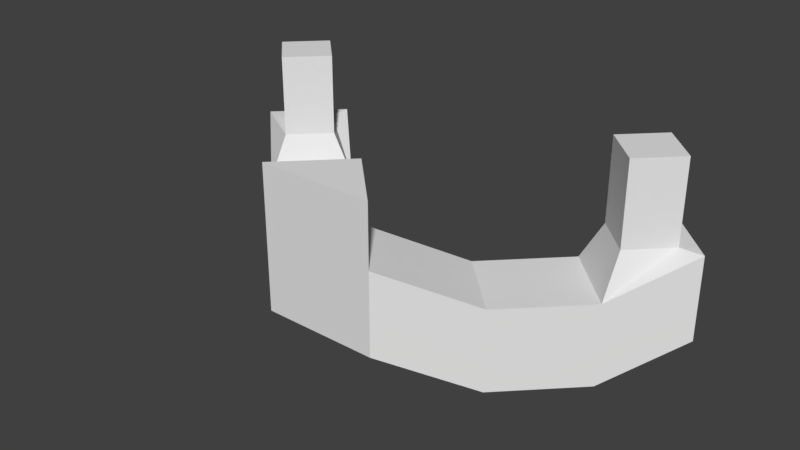 # Source: LightWall_1x0.5x2.blend  (saved by Blender 2.79.0; exported with 4.5.12 LTS)
import bpy
from mathutils import Matrix  # noqa: F401  (used for matrix-valued properties, if any)

bpy.ops.wm.read_factory_settings(use_empty=True)
scene = bpy.context.scene
scene.name = 'Scene'

# ---- collections
col_collection_1 = bpy.data.collections.new('Collection 1'); scene.collection.children.link(col_collection_1)

# ---- world
world_world = bpy.data.worlds.new('World'); scene.world = world_world
world_world.color = (0.05088, 0.05088, 0.05088)
world_world.use_sun_shadow = False
world_world.sun_shadow_jitter_overblur = 0.0
world_world.cycles.sampling_method = 'MANUAL'

# ---- meshes
me_lightwall_1x0_5x2_a = bpy.data.meshes.new('LightWall_1x0.5x2_A')
me_lightwall_1x0_5x2_a.from_pydata([(0.4434, 0.0, 1.62), (0.5, 0.05657, 1.62), (0.5566, 0.0, 1.62), (0.4434, 0.0, 1.7), (0.5, 0.05657, 1.7), (0.5566, 0.0, 1.7), (0.5, -0.03394, 1.76), (0.6886, 0.2451, 1.62), (0.7451, 0.1886, 1.62), (0.6886, 0.2225, 1.7), (0.7225, 0.1886, 1.7), (0.2549, 0.1886, 1.62), (0.3114, 0.2451, 1.62), (0.2775, 0.1886, 1.7), (0.3114, 0.2225, 1.7), (0.3114, 0.1546, 1.7), (0.3114, 0.132, 1.58), (0.368, 0.1886, 1.58), (0.3454, 0.1886, 1.7), (0.6886, 0.132, 1.58), (0.6886, 0.1546, 1.7), (0.6546, 0.1886, 1.7), (0.632, 0.1886, 1.58), (0.4434, 0.0, 1.76), (0.5, 0.05657, 1.76), (0.5566, 0.0, 1.76), (0.6886, 0.2451, 1.7), (0.7451, 0.1886, 1.7), (0.2549, 0.1886, 1.7), (0.3114, 0.2451, 1.7), (0.3114, 0.132, 1.66), (0.368, 0.1886, 1.66), (0.6886, 0.132, 1.66), (0.632, 0.1886, 1.66), (0.6886, 0.2225, 1.78), (0.7225, 0.1886, 1.78), (0.2775, 0.1886, 1.78), (0.3114, 0.2225, 1.78), (0.3114, 0.1546, 1.78), (0.3454, 0.1886, 1.78), (0.6886, 0.1546, 1.78), (0.6546, 0.1886, 1.78), (0.3774, 0.066, 1.58), (0.434, 0.1226, 1.58), (0.434, 0.1226, 1.66), (0.3774, 0.066, 1.66), (0.6226, 0.066, 1.66), (0.566, 0.1226, 1.66), (0.566, 0.1226, 1.58), (0.6226, 0.066, 1.58)], [], [(5, 4, 24, 25), (16, 30, 28, 11), (32, 19, 8, 27), (4, 3, 23, 24), (10, 9, 34, 35), (8, 7, 26, 27), (22, 33, 26, 7), (19, 22, 7, 8), (12, 11, 28, 29), (17, 16, 11, 12), (31, 17, 12, 29), (45, 44, 31, 30), (44, 43, 17, 31), (43, 42, 16, 17), (42, 45, 30, 16), (49, 48, 22, 19), (48, 47, 33, 22), (47, 46, 32, 33), (46, 49, 19, 32), (5, 3, 0, 2), (1, 2, 0), (24, 23, 25), (5, 25, 23, 3), (9, 10, 27, 26), (13, 14, 29, 28), (15, 13, 28, 30), (14, 18, 31, 29), (18, 15, 30, 31), (10, 20, 32, 27), (21, 9, 26, 33), (20, 21, 33, 32), (41, 40, 35, 34), (38, 39, 37, 36), (14, 13, 36, 37), (13, 15, 38, 36), (20, 10, 35, 40), (18, 14, 37, 39), (9, 21, 41, 34), (15, 18, 39, 38), (21, 20, 40, 41), (0, 3, 45, 42), (1, 0, 42, 43), (4, 1, 43, 44), (3, 4, 44, 45), (5, 2, 49, 46), (4, 5, 46, 47), (1, 4, 47, 48), (2, 1, 48, 49)])
me_lightwall_1x0_5x2_a.use_remesh_preserve_volume = False
me_lightwall_1x0_5x2_a.use_remesh_preserve_attributes = False
me_lightwall_1x0_5x2_a.use_mirror_vertex_groups = False
me_lightwall_1x0_5x2_a.update()

# ---- objects
ob_lightwall_1x0_5x2 = bpy.data.objects.new('LightWall_1x0.5x2', me_lightwall_1x0_5x2_a)

# ---- transforms, parenting, visibility, modifiers, constraints
ob_lightwall_1x0_5x2.location = (0.0, 0.0, 0.0)
ob_lightwall_1x0_5x2.lineart.crease_threshold = 0.0

# ---- collection membership
col_collection_1.objects.link(ob_lightwall_1x0_5x2)

# ---- scene / render settings (as saved in the file)
scene.frame_start = 1; scene.frame_end = 250; scene.frame_set(1)
scene.render.engine = 'BLENDER_EEVEE_NEXT'
scene.render.resolution_percentage = 50
scene.render.dither_intensity = 0.0
scene.cycles.use_denoising = False
scene.cycles.samples = 128
scene.cycles.sampling_pattern = 'TABULATED_SOBOL'
scene.cycles.use_adaptive_sampling = False
scene.cycles.use_light_tree = False
scene.cycles.blur_glossy = 0.0
scene.cycles.sample_clamp_indirect = 0.0
scene.view_settings.view_transform = 'Standard'
bpy.context.view_layer.update()

# ---- added for rendering (the .blend has no active camera and no usable light): camera, sun
cam_auto = bpy.data.cameras.new('AutoCamera')
cam_auto.lens = 50.0
cam_auto.sensor_width = 36.0
cam_auto.clip_end = 1000.0
ob_auto_camera = bpy.data.objects.new('AutoCamera', cam_auto)
scene.collection.objects.link(ob_auto_camera)
ob_auto_camera.location = (1.05377, -0.558933, 2.12302)
ob_auto_camera.rotation_euler = (1.09748, -7.21219e-08, 0.694738)
scene.camera = ob_auto_camera
light_auto_sun = bpy.data.lights.new('AutoSun', 'SUN')
light_auto_sun.energy = 3.0
light_auto_sun.angle = 0.0523599
ob_auto_sun = bpy.data.objects.new('AutoSun', light_auto_sun)
scene.collection.objects.link(ob_auto_sun)
ob_auto_sun.rotation_euler = (0.872665, 0.174533, 0.523599)
bpy.context.view_layer.update()
